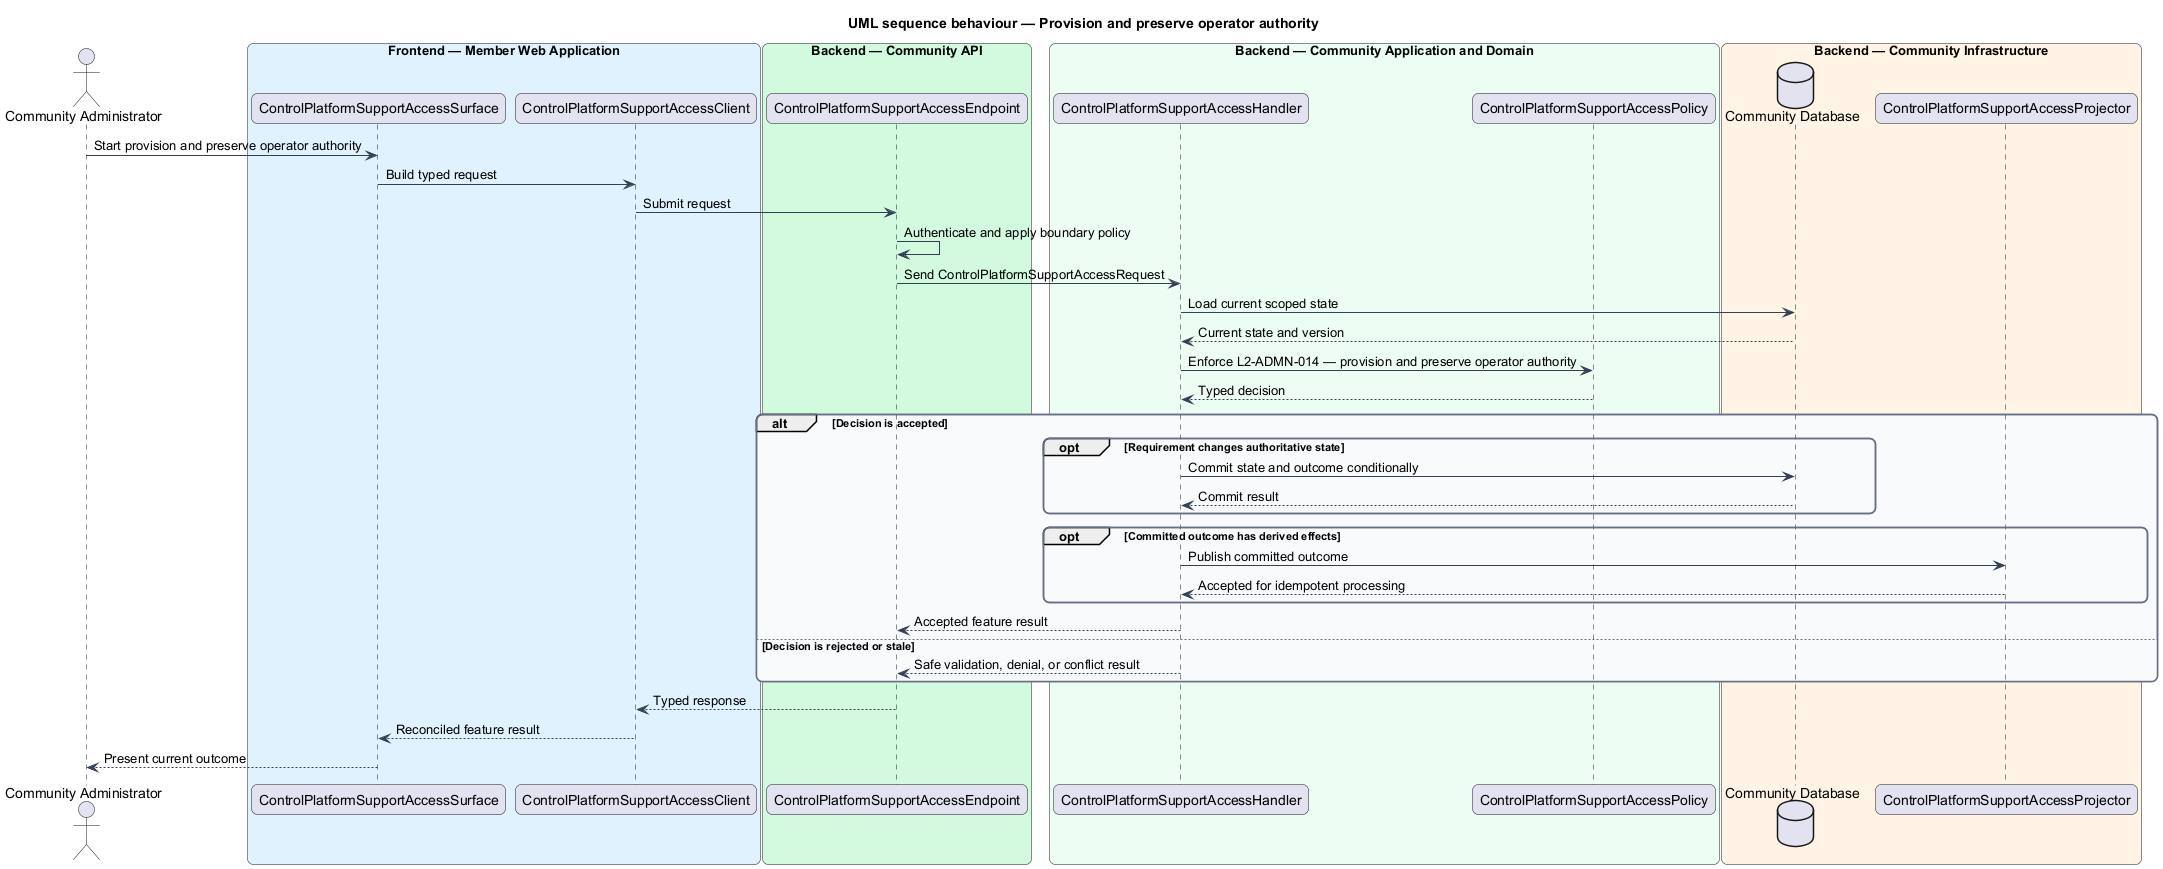

The diagram above was rendered by PlantUML. Its source (embedded in the PNG):
@startuml
title UML sequence behaviour — Provision and preserve operator authority
skinparam backgroundColor #FFFFFF
skinparam shadowing false
skinparam roundcorner 12
skinparam defaultFontName Arial
skinparam ArrowColor #344054
skinparam rectangle {
  BorderColor #344054
  FontColor #101828
}
skinparam package {
  BorderColor #667085
  FontColor #101828
  BackgroundColor #F9FAFB
}
actor "Community Administrator" as actor
box "Frontend — Member Web Application" #E0F2FE
  participant "ControlPlatformSupportAccessSurface" as surface
  participant "ControlPlatformSupportAccessClient" as client
end box
box "Backend — Community API" #D1FADF
  participant "ControlPlatformSupportAccessEndpoint" as endpoint
end box
box "Backend — Community Application and Domain" #ECFDF3
  participant "ControlPlatformSupportAccessHandler" as handler
  participant "ControlPlatformSupportAccessPolicy" as policy
end box
box "Backend — Community Infrastructure" #FFF4E5
  database "Community Database" as store
  participant "ControlPlatformSupportAccessProjector" as projector
end box

actor -> surface : Start provision and preserve operator authority
surface -> client : Build typed request
client -> endpoint : Submit request
endpoint -> endpoint : Authenticate and apply boundary policy
endpoint -> handler : Send ControlPlatformSupportAccessRequest
handler -> store : Load current scoped state
store --> handler : Current state and version
handler -> policy : Enforce L2-ADMN-014 — provision and preserve operator authority
policy --> handler : Typed decision
alt Decision is accepted
  opt Requirement changes authoritative state
    handler -> store : Commit state and outcome conditionally
    store --> handler : Commit result
  end
  opt Committed outcome has derived effects
    handler -> projector : Publish committed outcome
    projector --> handler : Accepted for idempotent processing
  end
  handler --> endpoint : Accepted feature result
else Decision is rejected or stale
  handler --> endpoint : Safe validation, denial, or conflict result
end
endpoint --> client : Typed response
client --> surface : Reconciled feature result
surface --> actor : Present current outcome
@enduml